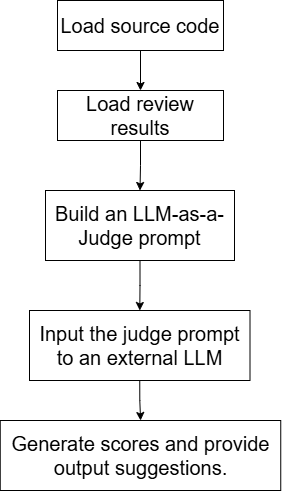

The diagram above was exported from draw.io. Its source (the exported page's mxGraphModel, read from the mxfile embedded in the PNG):
<mxGraphModel dx="1368" dy="788" grid="1" gridSize="10" guides="1" tooltips="1" connect="1" arrows="1" fold="1" page="1" pageScale="1" pageWidth="827" pageHeight="1169" math="0" shadow="0">
  <root>
    <mxCell id="0" />
    <mxCell id="1" parent="0" />
    <mxCell id="2_9Iag_3LUXpI9skR2P6-24" edge="1" parent="1" source="2_9Iag_3LUXpI9skR2P6-2" style="edgeStyle=orthogonalEdgeStyle;rounded=0;orthogonalLoop=1;jettySize=auto;html=1;exitX=0.5;exitY=1;exitDx=0;exitDy=0;" target="2_9Iag_3LUXpI9skR2P6-23">
      <mxGeometry relative="1" as="geometry" />
    </mxCell>
    <mxCell id="2_9Iag_3LUXpI9skR2P6-2" parent="1" style="rounded=0;whiteSpace=wrap;html=1;fontSize=20;" value="Load review results" vertex="1">
      <mxGeometry height="50" width="166" x="331" y="120" as="geometry" />
    </mxCell>
    <mxCell id="2_9Iag_3LUXpI9skR2P6-49" edge="1" parent="1" source="2_9Iag_3LUXpI9skR2P6-23" style="edgeStyle=orthogonalEdgeStyle;rounded=0;orthogonalLoop=1;jettySize=auto;html=1;exitX=0.5;exitY=1;exitDx=0;exitDy=0;" target="2_9Iag_3LUXpI9skR2P6-48">
      <mxGeometry relative="1" as="geometry" />
    </mxCell>
    <mxCell id="2_9Iag_3LUXpI9skR2P6-23" parent="1" style="rounded=0;whiteSpace=wrap;html=1;fontSize=20;" value="&lt;div class=&quot;&quot; data-turn-id-container=&quot;5f058820-76f6-41e2-b82e-99dae93cfd25&quot; data-is-intersecting=&quot;true&quot;&gt;&lt;div class=&quot;relative w-full overflow-visible&quot;&gt;&lt;section class=&quot;text-token-text-primary w-full focus:outline-none has-data-writing-block:pointer-events-none [&amp;amp;:has([data-writing-block])&amp;gt;*]:pointer-events-auto R6Vx5W_threadScrollVars scroll-mb-[calc(var(--scroll-root-safe-area-inset-bottom,0px)+var(--thread-response-height))] scroll-mt-(--header-height)&quot; dir=&quot;auto&quot; data-turn-id=&quot;5f058820-76f6-41e2-b82e-99dae93cfd25&quot; data-turn-id-container=&quot;5f058820-76f6-41e2-b82e-99dae93cfd25&quot; data-testid=&quot;conversation-turn-5&quot; data-scroll-anchor=&quot;false&quot; data-turn=&quot;user&quot;&gt;&lt;/section&gt;&lt;div class=&quot;contents&quot;&gt;&lt;/div&gt;&lt;/div&gt;&lt;/div&gt;&lt;div class=&quot;&quot; data-turn-id-container=&quot;request-WEB:005423e6-f77b-47b7-a7cd-d52b24c15eb8-2&quot; data-is-intersecting=&quot;true&quot;&gt;&lt;div class=&quot;relative w-full overflow-visible&quot;&gt;&lt;section class=&quot;text-token-text-primary w-full focus:outline-none has-data-writing-block:pointer-events-none [&amp;amp;:has([data-writing-block])&amp;gt;*]:pointer-events-auto R6Vx5W_threadScrollVars scroll-mb-[calc(var(--scroll-root-safe-area-inset-bottom,0px)+var(--thread-response-height))] scroll-mt-[calc(var(--header-height)+min(200px,max(70px,20svh)))]&quot; dir=&quot;auto&quot; data-turn-id=&quot;request-WEB:005423e6-f77b-47b7-a7cd-d52b24c15eb8-2&quot; data-turn-id-container=&quot;request-WEB:005423e6-f77b-47b7-a7cd-d52b24c15eb8-2&quot; data-testid=&quot;conversation-turn-6&quot; data-scroll-anchor=&quot;false&quot; data-turn=&quot;assistant&quot;&gt;&lt;div class=&quot;text-base my-auto mx-auto pb-10 [--thread-content-margin:var(--thread-content-margin-xs,calc(var(--spacing)*4))] @w-sm/main:[--thread-content-margin:var(--thread-content-margin-sm,calc(var(--spacing)*6))] @w-lg/main:[--thread-content-margin:var(--thread-content-margin-lg,calc(var(--spacing)*16))] px-(--thread-content-margin)&quot;&gt;&lt;div class=&quot;[--thread-content-max-width:40rem] @w-lg/main:[--thread-content-max-width:48rem] mx-auto max-w-(--thread-content-max-width) flex-1 group/turn-messages focus-visible:outline-hidden relative flex w-full min-w-0 flex-col agent-turn&quot;&gt;&lt;div class=&quot;flex max-w-full flex-col gap-4 grow&quot;&gt;&lt;div data-message-author-role=&quot;assistant&quot; data-message-id=&quot;194d93f2-7d2f-4008-a504-22405c48d1cb&quot; dir=&quot;auto&quot; data-message-model-slug=&quot;gpt-5-5&quot; class=&quot;min-h-8 text-message relative flex w-full flex-col items-end gap-2 text-start break-words whitespace-normal outline-none keyboard-focused:focus-ring [.text-message+&amp;amp;]:mt-1&quot; data-turn-start-message=&quot;true&quot; tabindex=&quot;0&quot;&gt;&lt;div class=&quot;flex w-full flex-col gap-1 empty:hidden&quot;&gt;&lt;div class=&quot;markdown prose dark:prose-invert wrap-break-word w-full dark markdown-new-styling&quot;&gt;&lt;p data-start=&quot;0&quot; data-end=&quot;31&quot; data-is-last-node=&quot;&quot; data-is-only-node=&quot;&quot;&gt;Build an LLM-as-a-Judge prompt&lt;/p&gt;&lt;/div&gt;&lt;/div&gt;&lt;/div&gt;&lt;/div&gt;&lt;/div&gt;&lt;/div&gt;&lt;/section&gt;&lt;/div&gt;&lt;/div&gt;" vertex="1">
      <mxGeometry height="70" width="189" x="319" y="220" as="geometry" />
    </mxCell>
    <mxCell id="2_9Iag_3LUXpI9skR2P6-51" edge="1" parent="1" source="2_9Iag_3LUXpI9skR2P6-48" style="edgeStyle=orthogonalEdgeStyle;rounded=0;orthogonalLoop=1;jettySize=auto;html=1;exitX=0.5;exitY=1;exitDx=0;exitDy=0;" target="2_9Iag_3LUXpI9skR2P6-50">
      <mxGeometry relative="1" as="geometry" />
    </mxCell>
    <mxCell id="2_9Iag_3LUXpI9skR2P6-48" parent="1" style="rounded=0;whiteSpace=wrap;html=1;fontSize=20;" value="Input the judge prompt to an external LLM" vertex="1">
      <mxGeometry height="70" width="220.5" x="303" y="340" as="geometry" />
    </mxCell>
    <mxCell id="2_9Iag_3LUXpI9skR2P6-50" parent="1" style="rounded=0;whiteSpace=wrap;html=1;fontSize=20;" value="Generate scores and provide output suggestions." vertex="1">
      <mxGeometry height="70" width="280.5" x="273.75" y="450" as="geometry" />
    </mxCell>
    <mxCell id="2_9Iag_3LUXpI9skR2P6-59" edge="1" parent="1" source="2_9Iag_3LUXpI9skR2P6-58" style="edgeStyle=orthogonalEdgeStyle;rounded=0;orthogonalLoop=1;jettySize=auto;html=1;exitX=0.5;exitY=1;exitDx=0;exitDy=0;" target="2_9Iag_3LUXpI9skR2P6-2">
      <mxGeometry relative="1" as="geometry" />
    </mxCell>
    <mxCell id="2_9Iag_3LUXpI9skR2P6-58" parent="1" style="rounded=0;whiteSpace=wrap;html=1;fontSize=20;" value="Load source code" vertex="1">
      <mxGeometry height="50" width="166" x="331" y="30" as="geometry" />
    </mxCell>
  </root>
</mxGraphModel>